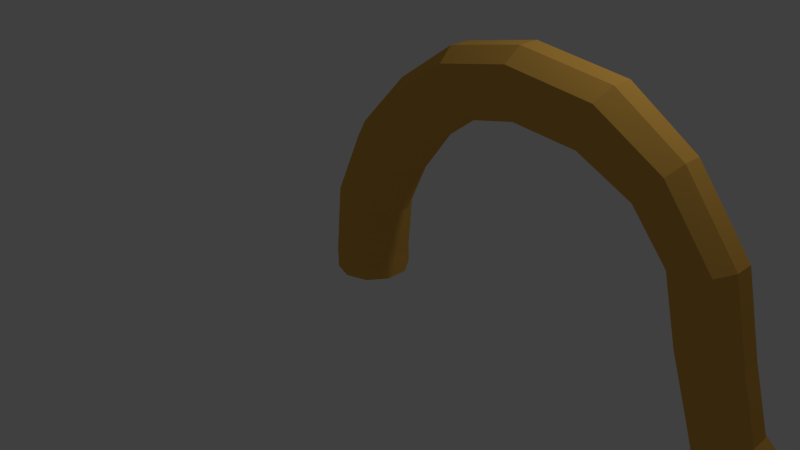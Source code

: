# Source: Boss_Environment3.blend  (saved by Blender 2.71.0; exported with 4.5.12 LTS)
import bpy
from mathutils import Matrix  # noqa: F401  (used for matrix-valued properties, if any)

bpy.ops.wm.read_factory_settings(use_empty=True)
scene = bpy.context.scene
scene.name = 'Scene'

# ---- collections
col_collection_1 = bpy.data.collections.new('Collection 1'); scene.collection.children.link(col_collection_1)

# ---- materials (node trees are filled in below, after node groups)
mat_env_grapplingbossm1 = bpy.data.materials.new('env_grapplingbossm1')
mat_env_grapplingbossm1.alpha_threshold = 0.0
mat_env_grapplingbossm1.use_transparent_shadow = False
mat_env_grapplingbossm1.diffuse_color = (0.7484, 0.4125, 0.07929, 1.0)
mat_env_grapplingbossm1.specular_color = (0.7403, 0.7484, 0.2568)
mat_env_grapplingbossm1.roughness = 0.5
mat_env_grapplingbossm1.line_color = (0.0, 0.0, 0.0, 1.0)

# ---- material node trees

# ---- world
world_world = bpy.data.worlds.new('World'); scene.world = world_world
world_world.color = (0.05088, 0.05088, 0.05088)
world_world.use_sun_shadow = False
world_world.sun_shadow_jitter_overblur = 0.0
world_world.cycles.sampling_method = 'MANUAL'
world_world.cycles.sample_map_resolution = 256

# ---- cameras
cam_camera = bpy.data.cameras.new('Camera')
cam_camera.clip_end = 100.0
cam_camera.lens = 35.0
cam_camera.sensor_width = 32.0
cam_camera.sensor_height = 18.0
cam_camera.ortho_scale = 7.314
cam_camera.dof.focus_distance = 0.0
cam_camera.dof.aperture_fstop = 128.0

# ---- lights
light_lamp = bpy.data.lights.new('Lamp', 'POINT')
light_lamp.transmission_factor = 0.0
light_lamp.cutoff_distance = 30.0
light_lamp.energy = 100.0
light_lamp.shadow_buffer_clip_start = 1.001
light_lamp.shadow_soft_size = 0.1
light_lamp.shadow_maximum_resolution = 0.006
light_lamp.use_absolute_resolution = True
light_lamp.cycles.use_multiple_importance_sampling = False

# ---- meshes
me_cube = bpy.data.meshes.new('Cube')
me_cube.from_pydata([(-0.2662, 0.3664, 0.1287), (-0.2662, 0.3664, -0.1287), (-0.4308, 0.14, 0.1287), (-0.4308, 0.14, -0.1287), (-0.4308, -0.14, 0.1287), (-0.4308, -0.14, -0.1287), (-0.2662, -0.3664, 0.1287), (-0.2662, -0.3664, -0.1287), (-2.656e-08, -0.453, 0.1287), (-2.656e-08, -0.453, -0.1287), (0.2662, -0.3664, 0.1287), (0.2662, -0.3664, -0.1287), (0.4308, -0.14, 0.1287), (0.4308, -0.14, -0.1287), (0.4308, 0.14, 0.1287), (0.4308, 0.14, -0.1287), (0.2662, 0.3664, 0.1287), (0.2662, 0.3664, -0.1287), (1.304e-08, 0.453, 0.1287), (1.304e-08, 0.453, -0.1287), (-0.1644, 0.3664, 0.9948), (-0.3208, 0.14, 1.046), (-0.3208, -0.14, 1.046), (-0.1644, -0.3664, 0.9948), (0.08869, -0.453, 0.9121), (0.3417, -0.3664, 0.8293), (0.4981, -0.14, 0.7782), (0.4981, 0.14, 0.7782), (0.3417, 0.3664, 0.8293), (0.08869, 0.453, 0.9121), (0.2098, 0.3664, 1.775), (0.06997, 0.14, 1.862), (0.06997, -0.14, 1.862), (0.2098, -0.3664, 1.775), (0.4359, -0.453, 1.635), (0.6621, -0.3664, 1.495), (0.8019, -0.14, 1.408), (0.8019, 0.14, 1.408), (0.6621, 0.3664, 1.495), (0.4359, 0.453, 1.635), (0.7989, 0.3325, 2.409), (0.7026, 0.127, 2.523), (0.7026, -0.127, 2.523), (0.7989, -0.3325, 2.409), (0.9548, -0.411, 2.224), (1.111, -0.3325, 2.039), (1.207, -0.127, 1.925), (1.207, 0.127, 1.925), (1.111, 0.3325, 2.039), (0.9548, 0.411, 2.224), (1.476, 0.3325, 2.872), (1.428, 0.127, 3.014), (1.428, -0.127, 3.014), (1.476, -0.3325, 2.872), (1.554, -0.411, 2.644), (1.631, -0.3325, 2.415), (1.679, -0.127, 2.273), (1.679, 0.127, 2.273), (1.631, 0.3325, 2.415), (1.554, 0.411, 2.644), (2.316, 0.3325, 3.033), (2.325, 0.127, 3.182), (2.325, -0.127, 3.182), (2.316, -0.3325, 3.033), (2.301, -0.411, 2.792), (2.286, -0.3325, 2.551), (2.277, -0.127, 2.402), (2.277, 0.127, 2.402), (2.286, 0.3325, 2.551), (2.301, 0.411, 2.792), (3.326, 0.3325, 2.886), (3.39, 0.127, 3.02), (3.39, -0.127, 3.02), (3.326, -0.3325, 2.886), (3.222, -0.411, 2.668), (3.118, -0.3325, 2.45), (3.054, -0.127, 2.315), (3.054, 0.127, 2.315), (3.118, 0.3325, 2.45), (3.222, 0.411, 2.668), (4.067, 0.2927, 2.402), (4.151, 0.1118, 2.503), (4.151, -0.1118, 2.503), (4.067, -0.2927, 2.402), (3.931, -0.3619, 2.238), (3.795, -0.2927, 2.075), (3.711, -0.1118, 1.973), (3.711, 0.1118, 1.973), (3.795, 0.2927, 2.075), (3.931, 0.3619, 2.238), (4.634, 0.2927, 1.654), (4.761, 0.1118, 1.687), (4.761, -0.1118, 1.687), (4.634, -0.2927, 1.654), (4.428, -0.3619, 1.601), (4.222, -0.2927, 1.547), (4.095, -0.1118, 1.515), (4.095, 0.1118, 1.515), (4.222, 0.2927, 1.547), (4.428, 0.3619, 1.601), (4.846, 0.2927, 0.7817), (4.976, 0.1118, 0.8011), (4.976, -0.1118, 0.8011), (4.846, -0.2927, 0.7817), (4.635, -0.3619, 0.7504), (4.425, -0.2927, 0.719), (4.295, -0.1118, 0.6997), (4.295, 0.1118, 0.6997), (4.425, 0.2927, 0.719), (4.635, 0.3619, 0.7504), (5.083, 0.2927, -0.001991), (5.188, 0.1118, 0.07712), (5.188, -0.1118, 0.07712), (5.083, -0.2927, -0.001991), (4.913, -0.3619, -0.13), (4.743, -0.2927, -0.258), (4.638, -0.1118, -0.3371), (4.638, 0.1118, -0.3371), (4.743, 0.2927, -0.258), (4.913, 0.3619, -0.13), (5.681, 0.2927, -0.564), (5.74, 0.1118, -0.4465), (5.74, -0.1118, -0.4465), (5.681, -0.2927, -0.564), (5.586, -0.3619, -0.7542), (5.49, -0.2927, -0.9444), (5.432, -0.1118, -1.062), (5.432, 0.1118, -1.062), (5.49, 0.2927, -0.9444), (5.586, 0.3619, -0.7542), (6.516, 0.2587, -0.9033), (6.54, 0.0988, -0.7896), (6.54, -0.09879, -0.7896), (6.516, -0.2587, -0.9033), (6.478, -0.3197, -1.087), (6.44, -0.2587, -1.271), (6.417, -0.09879, -1.385), (6.417, 0.0988, -1.385), (6.44, 0.2587, -1.271), (6.478, 0.3197, -1.087), (7.257, 0.2587, -1.013), (7.24, 0.0988, -0.8983), (7.24, -0.09879, -0.8983), (7.257, -0.2586, -1.013), (7.285, -0.3197, -1.199), (7.313, -0.2586, -1.385), (7.33, -0.09879, -1.5), (7.33, 0.0988, -1.5), (7.313, 0.2587, -1.385), (7.285, 0.3197, -1.199), (8.145, 0.2587, -0.7485), (8.094, 0.0988, -0.6443), (8.094, -0.09879, -0.6443), (8.145, -0.2586, -0.7485), (8.228, -0.3197, -0.9171), (8.311, -0.2586, -1.086), (8.362, -0.09879, -1.19), (8.362, 0.0988, -1.19), (8.311, 0.2587, -1.086), (8.228, 0.3197, -0.9171), (8.687, 0.2383, -0.4381), (8.612, 0.09102, -0.3617), (8.612, -0.09102, -0.3617), (8.687, -0.2383, -0.4381), (8.808, -0.2945, -0.5619), (8.929, -0.2383, -0.6856), (9.004, -0.09102, -0.7621), (9.004, 0.09102, -0.7621), (8.929, 0.2383, -0.6856), (8.808, 0.2946, -0.5619), (9.163, 0.2383, 0.1516), (9.07, 0.09102, 0.2056), (9.07, -0.09102, 0.2056), (9.163, -0.2383, 0.1516), (9.312, -0.2945, 0.06421), (9.462, -0.2383, -0.02319), (9.554, -0.09102, -0.0772), (9.554, 0.09102, -0.0772), (9.462, 0.2383, -0.02319), (9.312, 0.2946, 0.06421), (9.647, 0.2383, 0.9796), (9.555, 0.09102, 1.034), (9.555, -0.09102, 1.034), (9.647, -0.2383, 0.9796), (9.796, -0.2945, 0.8922), (9.946, -0.2383, 0.8048), (10.04, -0.09102, 0.7508), (10.04, 0.09102, 0.7508), (9.946, 0.2383, 0.8048), (9.796, 0.2946, 0.8922), (10.13, 0.2383, 1.657), (10.05, 0.09102, 1.733), (10.05, -0.09102, 1.733), (10.13, -0.2383, 1.657), (10.25, -0.2945, 1.536), (10.38, -0.2383, 1.414), (10.45, -0.09102, 1.339), (10.45, 0.09102, 1.339), (10.38, 0.2383, 1.414), (10.25, 0.2946, 1.536), (10.82, 0.2383, 2.254), (10.77, 0.09102, 2.349), (10.77, -0.09102, 2.349), (10.82, -0.2383, 2.254), (10.9, -0.2945, 2.099), (10.98, -0.2383, 1.945), (11.03, -0.09102, 1.85), (11.03, 0.09102, 1.85), (10.98, 0.2383, 1.945), (10.9, 0.2946, 2.099), (11.72, 0.2383, 2.551), (11.71, 0.09102, 2.658), (11.71, -0.09102, 2.658), (11.72, -0.2383, 2.551), (11.74, -0.2945, 2.379), (11.76, -0.2383, 2.207), (11.77, -0.09102, 2.1), (11.77, 0.09102, 2.1), (11.76, 0.2383, 2.207), (11.74, 0.2946, 2.379), (12.52, 0.2383, 2.63), (12.51, 0.09102, 2.736), (12.51, -0.09102, 2.736), (12.52, -0.2383, 2.63), (12.54, -0.2945, 2.457), (12.56, -0.2383, 2.285), (12.57, -0.09102, 2.178), (12.57, 0.09102, 2.178), (12.56, 0.2383, 2.285), (12.54, 0.2946, 2.457), (13.25, 0.2383, 2.648), (13.25, 0.09103, 2.755), (13.25, -0.09102, 2.755), (13.25, -0.2383, 2.648), (13.25, -0.2945, 2.475), (13.25, -0.2383, 2.302), (13.25, -0.09102, 2.195), (13.25, 0.09103, 2.195), (13.25, 0.2383, 2.302), (13.25, 0.2946, 2.475), (13.74, 0.3165, 2.65), (13.76, 0.171, 2.757), (13.79, -0.008674, 2.757), (13.81, -0.154, 2.65), (13.82, -0.2095, 2.477), (13.82, -0.1539, 2.304), (13.79, -0.008453, 2.197), (13.76, 0.1713, 2.197), (13.74, 0.3166, 2.304), (13.73, 0.3721, 2.477), (14.33, 0.5438, 2.652), (14.4, 0.4138, 2.759), (14.48, 0.2532, 2.759), (14.55, 0.1233, 2.652), (14.58, 0.07392, 2.479), (14.55, 0.1238, 2.306), (14.48, 0.2538, 2.199), (14.4, 0.4144, 2.199), (14.33, 0.5442, 2.306), (14.3, 0.5937, 2.479), (14.83, 0.9169, 2.654), (14.92, 0.8083, 2.761), (15.05, 0.6742, 2.761), (15.15, 0.5659, 2.654), (15.19, 0.5247, 2.481), (15.15, 0.5665, 2.307), (15.05, 0.6751, 2.2), (14.93, 0.8092, 2.2), (14.83, 0.9175, 2.307), (14.79, 0.9587, 2.481), (15.2, 1.336, 2.655), (15.33, 1.273, 2.762), (15.5, 1.196, 2.762), (15.63, 1.133, 2.655), (15.68, 1.11, 2.482), (15.63, 1.134, 2.309), (15.5, 1.197, 2.202), (15.33, 1.274, 2.202), (15.2, 1.337, 2.309), (15.15, 1.36, 2.482), (15.4, 1.962, 2.657), (15.55, 1.935, 2.764), (15.73, 1.902, 2.764), (15.87, 1.875, 2.657), (15.93, 1.865, 2.484), (15.87, 1.876, 2.311), (15.73, 1.903, 2.204), (15.55, 1.936, 2.204), (15.4, 1.963, 2.311), (15.35, 1.973, 2.484), (15.52, 2.559, 2.659), (15.66, 2.546, 2.766), (15.84, 2.53, 2.766), (15.99, 2.517, 2.659), (16.05, 2.513, 2.486), (15.99, 2.518, 2.313), (15.84, 2.531, 2.206), (15.66, 2.547, 2.206), (15.52, 2.56, 2.313), (15.46, 2.564, 2.486)], [], [(4, 6, 23, 22), (11, 10, 8, 9), (9, 8, 6, 7), (7, 6, 4, 5), (5, 4, 2, 3), (1, 0, 18, 19), (9, 7, 5, 3, 1, 19, 17, 15, 13, 11), (3, 2, 0, 1), (19, 18, 16, 17), (17, 16, 14, 15), (15, 14, 12, 13), (13, 12, 10, 11), (22, 23, 33, 32), (8, 10, 25, 24), (12, 14, 27, 26), (18, 0, 20, 29), (16, 18, 29, 28), (14, 16, 28, 27), (10, 12, 26, 25), (6, 8, 24, 23), (2, 4, 22, 21), (0, 2, 21, 20), (32, 33, 43, 42), (24, 25, 35, 34), (26, 27, 37, 36), (29, 20, 30, 39), (28, 29, 39, 38), (27, 28, 38, 37), (25, 26, 36, 35), (23, 24, 34, 33), (21, 22, 32, 31), (20, 21, 31, 30), (42, 43, 53, 52), (34, 35, 45, 44), (36, 37, 47, 46), (39, 30, 40, 49), (38, 39, 49, 48), (37, 38, 48, 47), (35, 36, 46, 45), (33, 34, 44, 43), (31, 32, 42, 41), (30, 31, 41, 40), (52, 53, 63, 62), (44, 45, 55, 54), (46, 47, 57, 56), (49, 40, 50, 59), (48, 49, 59, 58), (47, 48, 58, 57), (45, 46, 56, 55), (43, 44, 54, 53), (41, 42, 52, 51), (40, 41, 51, 50), (62, 63, 73, 72), (54, 55, 65, 64), (56, 57, 67, 66), (59, 50, 60, 69), (58, 59, 69, 68), (57, 58, 68, 67), (55, 56, 66, 65), (53, 54, 64, 63), (51, 52, 62, 61), (50, 51, 61, 60), (72, 73, 83, 82), (64, 65, 75, 74), (66, 67, 77, 76), (69, 60, 70, 79), (68, 69, 79, 78), (67, 68, 78, 77), (65, 66, 76, 75), (63, 64, 74, 73), (61, 62, 72, 71), (60, 61, 71, 70), (82, 83, 93, 92), (74, 75, 85, 84), (76, 77, 87, 86), (79, 70, 80, 89), (78, 79, 89, 88), (77, 78, 88, 87), (75, 76, 86, 85), (73, 74, 84, 83), (71, 72, 82, 81), (70, 71, 81, 80), (92, 93, 103, 102), (84, 85, 95, 94), (86, 87, 97, 96), (89, 80, 90, 99), (88, 89, 99, 98), (87, 88, 98, 97), (85, 86, 96, 95), (83, 84, 94, 93), (81, 82, 92, 91), (80, 81, 91, 90), (102, 103, 113, 112), (94, 95, 105, 104), (96, 97, 107, 106), (99, 90, 100, 109), (98, 99, 109, 108), (97, 98, 108, 107), (95, 96, 106, 105), (93, 94, 104, 103), (91, 92, 102, 101), (90, 91, 101, 100), (112, 113, 123, 122), (104, 105, 115, 114), (106, 107, 117, 116), (109, 100, 110, 119), (108, 109, 119, 118), (107, 108, 118, 117), (105, 106, 116, 115), (103, 104, 114, 113), (101, 102, 112, 111), (100, 101, 111, 110), (122, 123, 133, 132), (114, 115, 125, 124), (116, 117, 127, 126), (119, 110, 120, 129), (118, 119, 129, 128), (117, 118, 128, 127), (115, 116, 126, 125), (113, 114, 124, 123), (111, 112, 122, 121), (110, 111, 121, 120), (132, 133, 143, 142), (124, 125, 135, 134), (126, 127, 137, 136), (129, 120, 130, 139), (128, 129, 139, 138), (127, 128, 138, 137), (125, 126, 136, 135), (123, 124, 134, 133), (121, 122, 132, 131), (120, 121, 131, 130), (142, 143, 153, 152), (134, 135, 145, 144), (136, 137, 147, 146), (139, 130, 140, 149), (138, 139, 149, 148), (137, 138, 148, 147), (135, 136, 146, 145), (133, 134, 144, 143), (131, 132, 142, 141), (130, 131, 141, 140), (152, 153, 163, 162), (144, 145, 155, 154), (146, 147, 157, 156), (149, 140, 150, 159), (148, 149, 159, 158), (147, 148, 158, 157), (145, 146, 156, 155), (143, 144, 154, 153), (141, 142, 152, 151), (140, 141, 151, 150), (162, 163, 173, 172), (154, 155, 165, 164), (156, 157, 167, 166), (159, 150, 160, 169), (158, 159, 169, 168), (157, 158, 168, 167), (155, 156, 166, 165), (153, 154, 164, 163), (151, 152, 162, 161), (150, 151, 161, 160), (172, 173, 183, 182), (164, 165, 175, 174), (166, 167, 177, 176), (169, 160, 170, 179), (168, 169, 179, 178), (167, 168, 178, 177), (165, 166, 176, 175), (163, 164, 174, 173), (161, 162, 172, 171), (160, 161, 171, 170), (182, 183, 193, 192), (174, 175, 185, 184), (176, 177, 187, 186), (179, 170, 180, 189), (178, 179, 189, 188), (177, 178, 188, 187), (175, 176, 186, 185), (173, 174, 184, 183), (171, 172, 182, 181), (170, 171, 181, 180), (192, 193, 203, 202), (184, 185, 195, 194), (186, 187, 197, 196), (189, 180, 190, 199), (188, 189, 199, 198), (187, 188, 198, 197), (185, 186, 196, 195), (183, 184, 194, 193), (181, 182, 192, 191), (180, 181, 191, 190), (202, 203, 213, 212), (194, 195, 205, 204), (196, 197, 207, 206), (199, 190, 200, 209), (198, 199, 209, 208), (197, 198, 208, 207), (195, 196, 206, 205), (193, 194, 204, 203), (191, 192, 202, 201), (190, 191, 201, 200), (212, 213, 223, 222), (204, 205, 215, 214), (206, 207, 217, 216), (209, 200, 210, 219), (208, 209, 219, 218), (207, 208, 218, 217), (205, 206, 216, 215), (203, 204, 214, 213), (201, 202, 212, 211), (200, 201, 211, 210), (222, 223, 233, 232), (214, 215, 225, 224), (216, 217, 227, 226), (219, 210, 220, 229), (218, 219, 229, 228), (217, 218, 228, 227), (215, 216, 226, 225), (213, 214, 224, 223), (211, 212, 222, 221), (210, 211, 221, 220), (232, 233, 243, 242), (224, 225, 235, 234), (226, 227, 237, 236), (229, 220, 230, 239), (228, 229, 239, 238), (227, 228, 238, 237), (225, 226, 236, 235), (223, 224, 234, 233), (221, 222, 232, 231), (220, 221, 231, 230), (242, 243, 253, 252), (234, 235, 245, 244), (236, 237, 247, 246), (239, 230, 240, 249), (238, 239, 249, 248), (237, 238, 248, 247), (235, 236, 246, 245), (233, 234, 244, 243), (231, 232, 242, 241), (230, 231, 241, 240), (252, 253, 263, 262), (244, 245, 255, 254), (246, 247, 257, 256), (249, 240, 250, 259), (248, 249, 259, 258), (247, 248, 258, 257), (245, 246, 256, 255), (243, 244, 254, 253), (241, 242, 252, 251), (240, 241, 251, 250), (262, 263, 273, 272), (254, 255, 265, 264), (256, 257, 267, 266), (259, 250, 260, 269), (258, 259, 269, 268), (257, 258, 268, 267), (255, 256, 266, 265), (253, 254, 264, 263), (251, 252, 262, 261), (250, 251, 261, 260), (272, 273, 283, 282), (264, 265, 275, 274), (266, 267, 277, 276), (269, 260, 270, 279), (268, 269, 279, 278), (267, 268, 278, 277), (265, 266, 276, 275), (263, 264, 274, 273), (261, 262, 272, 271), (260, 261, 271, 270), (282, 283, 293, 292), (274, 275, 285, 284), (276, 277, 287, 286), (279, 270, 280, 289), (278, 279, 289, 288), (277, 278, 288, 287), (275, 276, 286, 285), (273, 274, 284, 283), (271, 272, 282, 281), (270, 271, 281, 280), (299, 290, 291, 292, 293, 294, 295, 296, 297, 298), (284, 285, 295, 294), (286, 287, 297, 296), (289, 280, 290, 299), (288, 289, 299, 298), (287, 288, 298, 297), (285, 286, 296, 295), (283, 284, 294, 293), (281, 282, 292, 291), (280, 281, 291, 290)])
me_cube.materials.append(mat_env_grapplingbossm1)
me_cube.use_remesh_preserve_volume = False
me_cube.use_remesh_preserve_attributes = False
me_cube.use_mirror_vertex_groups = False
me_cube.update()

# ---- objects
ob_rock = bpy.data.objects.new('Rock', me_cube)
ob_lamp = bpy.data.objects.new('Lamp', light_lamp)
ob_camera = bpy.data.objects.new('Camera', cam_camera)

# ---- transforms, parenting, visibility, modifiers, constraints
ob_rock.location = (0.0, 0.0, 0.0)
ob_rock.lock_rotations_4d = False
ob_rock.empty_display_type = 'ARROWS'
ob_rock.lineart.crease_threshold = 0.0
ob_lamp.location = (4.076, 1.005, 5.904)
ob_lamp.rotation_euler = (0.6503, 0.05522, 1.866)
ob_lamp.lock_rotations_4d = False
ob_lamp.empty_display_type = 'ARROWS'
ob_lamp.color = (0.0, 0.0, 0.0, 0.0)
ob_lamp.lineart.crease_threshold = 0.0
ob_camera.location = (7.481, -6.508, 5.344)
ob_camera.rotation_euler = (1.109, 0.01082, 0.8149)
ob_camera.lock_rotations_4d = False
ob_camera.empty_display_type = 'ARROWS'
ob_camera.color = (0.0, 0.0, 0.0, 0.0)
ob_camera.display_type = 'WIRE'
ob_camera.lineart.crease_threshold = 0.0

# ---- collection membership
col_collection_1.objects.link(ob_rock)
col_collection_1.objects.link(ob_lamp)
col_collection_1.objects.link(ob_camera)

# ---- scene / render settings (as saved in the file)
scene.camera = ob_camera
scene.frame_start = 1; scene.frame_end = 250; scene.frame_set(1)
scene.render.engine = 'BLENDER_EEVEE_NEXT'
scene.render.resolution_percentage = 50
scene.render.dither_intensity = 0.0
scene.cycles.use_denoising = False
scene.cycles.samples = 10
scene.cycles.sampling_pattern = 'TABULATED_SOBOL'
scene.cycles.light_sampling_threshold = 0.0
scene.cycles.use_adaptive_sampling = False
scene.cycles.use_light_tree = False
scene.cycles.blur_glossy = 0.0
scene.cycles.volume_bounces = 1
scene.cycles.pixel_filter_type = 'GAUSSIAN'
scene.cycles.sample_clamp_indirect = 0.0
scene.view_settings.view_transform = 'Standard'
bpy.context.view_layer.update()

